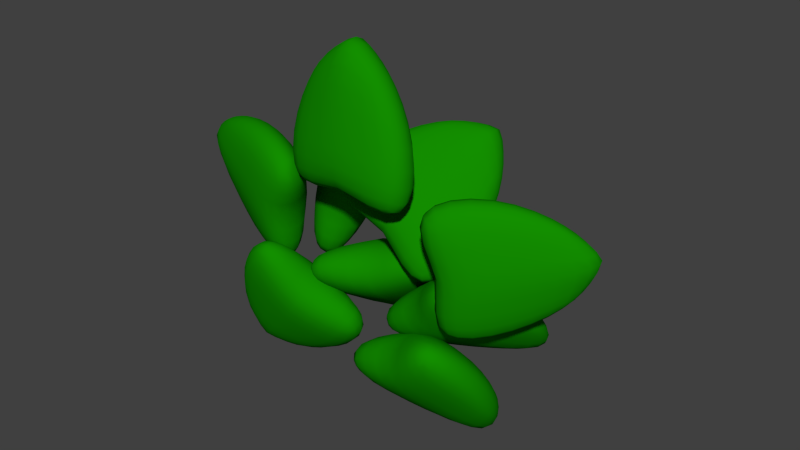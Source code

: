 # Source: tree1.blend  (saved by Blender 2.75.0; exported with 4.5.12 LTS)
import bpy
from mathutils import Matrix  # noqa: F401  (used for matrix-valued properties, if any)

bpy.ops.wm.read_factory_settings(use_empty=True)
scene = bpy.context.scene
scene.name = 'Scene'

# ---- collections
col_collection_1 = bpy.data.collections.new('Collection 1'); scene.collection.children.link(col_collection_1)

# ---- materials (node trees are filled in below, after node groups)
mat_greennew = bpy.data.materials.new('GreenNew')
mat_greennew.alpha_threshold = 0.0
mat_greennew.use_transparent_shadow = False
mat_greennew.diffuse_color = (0.006757, 0.2738, 0.0, 1.0)
mat_greennew.roughness = 0.5

# ---- material node trees

# ---- world
world_world = bpy.data.worlds.new('World'); scene.world = world_world
world_world.color = (0.05088, 0.05088, 0.05088)
world_world.use_sun_shadow = False
world_world.sun_shadow_jitter_overblur = 0.0
world_world.cycles.sampling_method = 'MANUAL'
world_world.cycles.sample_map_resolution = 256

# ---- meshes
me_cube_008 = bpy.data.meshes.new('Cube.008')
me_cube_008.from_pydata([(-4.449, -0.1807, -0.04009), (-8.12, 0.4829, -1.352), (1.288, 0.4375, -1.0), (-5.469, 0.7686, -1.795), (-4.562, 0.2857, 0.119), (-8.001, 0.7678, -1.213), (1.174, 0.9039, -0.8411), (-5.35, 1.053, -1.657), (-7.643, 0.6022, -1.787), (-2.236, 0.08643, -0.6944), (-7.576, 1.101, -1.575), (-2.401, 0.7668, -0.4622), (-7.398, 0.1006, -0.6359), (-1.661, 0.7188, -1.596), (-1.775, 1.185, -1.437), (-7.511, 0.567, -0.4768), (-4.944, 1.198, -0.8961), (-4.504, 0.3027, -1.152)], [], [(17, 13, 2, 9), (13, 14, 6, 2), (16, 15, 4, 11), (9, 2, 6, 11), (10, 7, 3, 8), (5, 10, 8, 1), (0, 9, 11, 4), (15, 12, 0, 4), (14, 16, 11, 6), (1, 8, 17, 12), (7, 10, 16, 14), (5, 1, 12, 15), (10, 5, 15, 16), (3, 7, 14, 13), (8, 3, 13, 17), (12, 17, 9, 0)])
me_cube_008.polygons.foreach_set('use_smooth', [True] * 16)
_k = {(8, 10): 0.49804, (9, 11): 0.49804, (10, 16): 0.49804, (8, 17): 0.49804, (11, 16): 0.49804, (9, 17): 0.49804}
me_cube_008.attributes.new('crease_edge', 'FLOAT', 'EDGE').data.foreach_set('value', [_k.get((min(e.vertices), max(e.vertices)), 0.0) for e in me_cube_008.edges])
me_cube_008.materials.append(mat_greennew)
me_cube_008.use_remesh_preserve_volume = False
me_cube_008.use_remesh_preserve_attributes = False
me_cube_008.use_mirror_vertex_groups = False
me_cube_008.update()
me_cube_005 = bpy.data.meshes.new('Cube.005')
me_cube_005.from_pydata([(-2.883, 0.102, -0.4783), (-2.008, 1.823, -1.294), (4.315, 0.7632, -0.1205), (1.319, 2.129, -1.129), (-3.636, 0.3632, -0.169), (-2.447, 1.939, -1.062), (3.562, 1.024, 0.1888), (0.8799, 2.244, -0.8965), (-0.3493, 2.175, -1.436), (0.7499, 0.5744, -0.4896), (-1.134, 2.41, -1.061), (-0.3484, 0.9554, -0.03838), (-3.483, 0.9749, -0.9944), (3.715, 1.636, -0.6366), (2.962, 1.897, -0.3273), (-4.236, 1.236, -0.6851), (-1.181, 1.799, -0.3445), (0.2889, 1.246, -0.8864)], [], [(17, 13, 2, 9), (13, 14, 6, 2), (16, 15, 4, 11), (9, 2, 6, 11), (10, 7, 3, 8), (5, 10, 8, 1), (0, 9, 11, 4), (15, 12, 0, 4), (14, 16, 11, 6), (1, 8, 17, 12), (7, 10, 16, 14), (5, 1, 12, 15), (10, 5, 15, 16), (3, 7, 14, 13), (8, 3, 13, 17), (12, 17, 9, 0)])
me_cube_005.polygons.foreach_set('use_smooth', [True] * 16)
_k = {(8, 10): 0.49804, (9, 11): 0.49804, (10, 16): 0.49804, (8, 17): 0.49804, (11, 16): 0.49804, (9, 17): 0.49804}
me_cube_005.attributes.new('crease_edge', 'FLOAT', 'EDGE').data.foreach_set('value', [_k.get((min(e.vertices), max(e.vertices)), 0.0) for e in me_cube_005.edges])
me_cube_005.materials.append(mat_greennew)
me_cube_005.use_remesh_preserve_volume = False
me_cube_005.use_remesh_preserve_attributes = False
me_cube_005.use_mirror_vertex_groups = False
me_cube_005.update()
me_cube_004 = bpy.data.meshes.new('Cube.004')
me_cube_004.from_pydata([(-1.312, 0.5182, 0.8593), (-5.909, 2.166, 0.8526), (-4.123, 0.6532, -0.608), (-7.209, 2.229, 0.1745), (0.2635, 0.8021, 0.7542), (-4.834, 2.344, 0.7948), (-2.548, 0.9371, -0.7131), (-6.133, 2.406, 0.1167), (-7.565, 2.403, 0.6027), (-3.581, 0.7312, 0.2005), (-5.767, 2.71, 0.4967), (-0.8656, 1.234, 0.007624), (-3.485, 1.43, 1.079), (-6.296, 1.565, -0.3886), (-4.721, 1.849, -0.4937), (-1.91, 1.714, 0.9736), (-2.537, 1.935, 0.1763), (-5.252, 1.432, 0.3692)], [], [(17, 13, 2, 9), (13, 14, 6, 2), (16, 15, 4, 11), (9, 2, 6, 11), (10, 7, 3, 8), (5, 10, 8, 1), (0, 9, 11, 4), (15, 12, 0, 4), (14, 16, 11, 6), (1, 8, 17, 12), (7, 10, 16, 14), (5, 1, 12, 15), (10, 5, 15, 16), (3, 7, 14, 13), (8, 3, 13, 17), (12, 17, 9, 0)])
me_cube_004.polygons.foreach_set('use_smooth', [True] * 16)
_k = {(8, 10): 0.49804, (9, 11): 0.49804, (10, 16): 0.49804, (8, 17): 0.49804, (11, 16): 0.49804, (9, 17): 0.49804}
me_cube_004.attributes.new('crease_edge', 'FLOAT', 'EDGE').data.foreach_set('value', [_k.get((min(e.vertices), max(e.vertices)), 0.0) for e in me_cube_004.edges])
me_cube_004.materials.append(mat_greennew)
me_cube_004.use_remesh_preserve_volume = False
me_cube_004.use_remesh_preserve_attributes = False
me_cube_004.use_mirror_vertex_groups = False
me_cube_004.update()
me_cube_003 = bpy.data.meshes.new('Cube.003')
me_cube_003.from_pydata([(0.8724, 0.4466, -0.9776), (6.446, 1.857, -1.207), (6.647, -0.005283, 0.02968), (9.115, 1.648, -0.7414), (0.01439, 0.7395, -0.6984), (6.104, 1.973, -1.096), (5.789, 0.2876, 0.3089), (8.773, 1.765, -0.6301), (8.652, 1.942, -1.122), (4.482, 0.3537, -0.6034), (7.916, 2.193, -0.8827), (3.231, 0.7809, -0.196), (3.147, 1.313, -1.261), (8.922, 0.8611, -0.2532), (8.064, 1.154, 0.02602), (2.289, 1.606, -0.9813), (4.596, 1.578, -0.2887), (6.231, 1.02, -0.8209)], [], [(17, 13, 2, 9), (13, 14, 6, 2), (16, 15, 4, 11), (9, 2, 6, 11), (10, 7, 3, 8), (5, 10, 8, 1), (0, 9, 11, 4), (15, 12, 0, 4), (14, 16, 11, 6), (1, 8, 17, 12), (7, 10, 16, 14), (5, 1, 12, 15), (10, 5, 15, 16), (3, 7, 14, 13), (8, 3, 13, 17), (12, 17, 9, 0)])
me_cube_003.polygons.foreach_set('use_smooth', [True] * 16)
_k = {(8, 10): 0.53725, (9, 11): 0.53725, (10, 16): 0.53725, (8, 17): 0.53725, (11, 16): 0.53725, (9, 17): 0.53725}
me_cube_003.attributes.new('crease_edge', 'FLOAT', 'EDGE').data.foreach_set('value', [_k.get((min(e.vertices), max(e.vertices)), 0.0) for e in me_cube_003.edges])
me_cube_003.materials.append(mat_greennew)
me_cube_003.use_remesh_preserve_volume = False
me_cube_003.use_remesh_preserve_attributes = False
me_cube_003.use_mirror_vertex_groups = False
me_cube_003.update()
me_cube_002 = bpy.data.meshes.new('Cube.002')
me_cube_002.from_pydata([(4.642, 0.3209, -0.2784), (6.306, 1.571, 0.9272), (-1.728, 0.2972, 0.644), (3.362, 1.56, 1.353), (3.872, 0.7098, -0.486), (5.842, 1.821, 0.7785), (-2.498, 0.6861, 0.4364), (2.898, 1.81, 1.205), (5.578, 1.687, 1.349), (2.075, 0.3841, 0.3555), (4.76, 2.115, 1.105), (0.6962, 1.068, 0.003533), (6.552, 1.032, 0.2632), (0.1824, 1.008, 1.186), (-0.5877, 1.397, 0.978), (5.782, 1.421, 0.05562), (2.165, 1.615, 0.42), (3.544, 0.9307, 0.772)], [], [(17, 13, 2, 9), (13, 14, 6, 2), (16, 15, 4, 11), (9, 2, 6, 11), (10, 7, 3, 8), (5, 10, 8, 1), (0, 9, 11, 4), (15, 12, 0, 4), (14, 16, 11, 6), (1, 8, 17, 12), (7, 10, 16, 14), (5, 1, 12, 15), (10, 5, 15, 16), (3, 7, 14, 13), (8, 3, 13, 17), (12, 17, 9, 0)])
me_cube_002.polygons.foreach_set('use_smooth', [True] * 16)
_k = {(8, 10): 0.49804, (9, 11): 0.49804, (10, 16): 0.49804, (8, 17): 0.49804, (11, 16): 0.49804, (9, 17): 0.49804}
me_cube_002.attributes.new('crease_edge', 'FLOAT', 'EDGE').data.foreach_set('value', [_k.get((min(e.vertices), max(e.vertices)), 0.0) for e in me_cube_002.edges])
me_cube_002.materials.append(mat_greennew)
me_cube_002.use_remesh_preserve_volume = False
me_cube_002.use_remesh_preserve_attributes = False
me_cube_002.use_mirror_vertex_groups = False
me_cube_002.update()
me_cube_000 = bpy.data.meshes.new('Cube.000')
me_cube_000.from_pydata([(-0.8299, 0.1787, -1.326), (4.401, 1.331, -2.108), (6.056, -0.1256, -0.6058), (7.584, 1.19, -1.775), (-1.215, 0.5649, -1.076), (4.072, 1.581, -1.946), (5.671, 0.2606, -0.3563), (7.255, 1.44, -1.613), (6.648, 1.379, -2.162), (3.143, 0.09918, -1.151), (6.142, 1.806, -1.886), (2.534, 0.7763, -0.7133), (1.082, 0.8767, -1.878), (7.968, 0.5724, -1.158), (7.582, 0.9586, -0.9081), (0.6961, 1.263, -1.628), (4.004, 1.313, -1.138), (4.613, 0.6359, -1.575)], [], [(17, 13, 2, 9), (13, 14, 6, 2), (16, 15, 4, 11), (9, 2, 6, 11), (10, 7, 3, 8), (5, 10, 8, 1), (0, 9, 11, 4), (15, 12, 0, 4), (14, 16, 11, 6), (1, 8, 17, 12), (7, 10, 16, 14), (5, 1, 12, 15), (10, 5, 15, 16), (3, 7, 14, 13), (8, 3, 13, 17), (12, 17, 9, 0)])
me_cube_000.polygons.foreach_set('use_smooth', [True] * 16)
_k = {(8, 10): 0.49804, (9, 11): 0.49804, (10, 16): 0.49804, (8, 17): 0.49804, (11, 16): 0.49804, (9, 17): 0.49804}
me_cube_000.attributes.new('crease_edge', 'FLOAT', 'EDGE').data.foreach_set('value', [_k.get((min(e.vertices), max(e.vertices)), 0.0) for e in me_cube_000.edges])
me_cube_000.materials.append(mat_greennew)
me_cube_000.use_remesh_preserve_volume = False
me_cube_000.use_remesh_preserve_attributes = False
me_cube_000.use_mirror_vertex_groups = False
me_cube_000.update()
me_cube_006 = bpy.data.meshes.new('Cube.006')
me_cube_006.from_pydata([(4.439, 0.04718, 0.4783), (2.513, 0.274, 2.013), (-3.414, 0.1077, 0.5115), (-1.116, 0.3019, 2.028), (4.494, 0.553, 0.4347), (2.617, 0.6041, 1.977), (-3.358, 0.6135, 0.4679), (-1.012, 0.632, 1.992), (0.7164, 0.2072, 2.286), (0.5241, -0.01112, 0.7043), (0.8467, 0.7694, 2.23), (0.564, 0.8736, 0.6343), (4.544, 0.1663, 1.341), (-3.309, 0.2267, 1.374), (-3.253, 0.7326, 1.331), (4.599, 0.6721, 1.298), (0.6447, 0.9651, 1.298), (0.6048, 0.08044, 1.368)], [], [(17, 13, 2, 9), (13, 14, 6, 2), (16, 15, 4, 11), (9, 2, 6, 11), (10, 7, 3, 8), (5, 10, 8, 1), (0, 9, 11, 4), (15, 12, 0, 4), (14, 16, 11, 6), (1, 8, 17, 12), (7, 10, 16, 14), (5, 1, 12, 15), (10, 5, 15, 16), (3, 7, 14, 13), (8, 3, 13, 17), (12, 17, 9, 0)])
me_cube_006.polygons.foreach_set('use_smooth', [True] * 16)
_k = {(8, 10): 0.49804, (9, 11): 0.49804, (10, 16): 0.49804, (8, 17): 0.49804, (11, 16): 0.49804, (9, 17): 0.49804}
me_cube_006.attributes.new('crease_edge', 'FLOAT', 'EDGE').data.foreach_set('value', [_k.get((min(e.vertices), max(e.vertices)), 0.0) for e in me_cube_006.edges])
me_cube_006.materials.append(mat_greennew)
me_cube_006.use_remesh_preserve_volume = False
me_cube_006.use_remesh_preserve_attributes = False
me_cube_006.use_mirror_vertex_groups = False
me_cube_006.update()
me_cube_007 = bpy.data.meshes.new('Cube.007')
me_cube_007.from_pydata([(6.081, 0.1081, -0.654), (11.85, 1.203, 0.02036), (5.217, -0.1553, 0.898), (11.45, 1.081, 0.7376), (4.858, 0.5104, -0.639), (11.36, 1.363, 0.02633), (3.994, 0.247, 0.913), (10.96, 1.242, 0.7436), (12.93, 1.246, 0.4187), (6.713, 0.03646, 0.1522), (11.88, 1.59, 0.4315), (4.929, 0.6233, 0.174), (9.474, 0.7676, -0.5087), (8.609, 0.5042, 1.043), (7.386, 0.9065, 1.058), (8.25, 1.17, -0.4937), (6.991, 1.31, 0.2925), (9.322, 0.5436, 0.2639)], [], [(17, 13, 2, 9), (13, 14, 6, 2), (16, 15, 4, 11), (9, 2, 6, 11), (10, 7, 3, 8), (5, 10, 8, 1), (0, 9, 11, 4), (15, 12, 0, 4), (14, 16, 11, 6), (1, 8, 17, 12), (7, 10, 16, 14), (5, 1, 12, 15), (10, 5, 15, 16), (3, 7, 14, 13), (8, 3, 13, 17), (12, 17, 9, 0)])
me_cube_007.polygons.foreach_set('use_smooth', [True] * 16)
_k = {(8, 10): 0.53725, (9, 11): 0.53725, (10, 16): 0.53725, (8, 17): 0.53725, (11, 16): 0.53725, (9, 17): 0.53725}
me_cube_007.attributes.new('crease_edge', 'FLOAT', 'EDGE').data.foreach_set('value', [_k.get((min(e.vertices), max(e.vertices)), 0.0) for e in me_cube_007.edges])
me_cube_007.materials.append(mat_greennew)
me_cube_007.use_remesh_preserve_volume = False
me_cube_007.use_remesh_preserve_attributes = False
me_cube_007.use_mirror_vertex_groups = False
me_cube_007.update()
me_cube_013 = bpy.data.meshes.new('Cube.013')
me_cube_013.from_pydata([(-2.152, -0.0811, 0.761), (-9.564, 0.6221, 0.9028), (-4.449, 0.3569, -0.7056), (-10.63, 0.8246, 0.225), (-1.44, 0.3914, 0.8037), (-8.867, 0.9076, 0.9094), (-3.737, 0.8294, -0.6629), (-9.928, 1.11, 0.2317), (-11.4, 0.7131, 0.6441), (-4.352, 0.106, 0.08801), (-10.37, 1.215, 0.6703), (-3.313, 0.7954, 0.1503), (-5.995, 0.2501, 1.064), (-8.292, 0.688, -0.4023), (-7.579, 1.161, -0.3596), (-5.282, 0.7226, 1.107), (-6.249, 1.272, 0.4263), (-7.307, 0.3606, 0.3212)], [], [(17, 13, 2, 9), (13, 14, 6, 2), (16, 15, 4, 11), (9, 2, 6, 11), (10, 7, 3, 8), (5, 10, 8, 1), (0, 9, 11, 4), (15, 12, 0, 4), (14, 16, 11, 6), (1, 8, 17, 12), (7, 10, 16, 14), (5, 1, 12, 15), (10, 5, 15, 16), (3, 7, 14, 13), (8, 3, 13, 17), (12, 17, 9, 0)])
me_cube_013.polygons.foreach_set('use_smooth', [True] * 16)
_k = {(8, 10): 0.49804, (9, 11): 0.49804, (10, 16): 0.49804, (8, 17): 0.49804, (11, 16): 0.49804, (9, 17): 0.49804}
me_cube_013.attributes.new('crease_edge', 'FLOAT', 'EDGE').data.foreach_set('value', [_k.get((min(e.vertices), max(e.vertices)), 0.0) for e in me_cube_013.edges])
me_cube_013.materials.append(mat_greennew)
me_cube_013.use_remesh_preserve_volume = False
me_cube_013.use_remesh_preserve_attributes = False
me_cube_013.use_mirror_vertex_groups = False
me_cube_013.update()

# ---- objects
ob_cube_007 = bpy.data.objects.new('Cube.007', me_cube_008)
ob_cube_004 = bpy.data.objects.new('Cube.004', me_cube_005)
ob_cube_003 = bpy.data.objects.new('Cube.003', me_cube_004)
ob_cube_002 = bpy.data.objects.new('Cube.002', me_cube_003)
ob_cube_001 = bpy.data.objects.new('Cube.001', me_cube_002)
ob_cube_000 = bpy.data.objects.new('Cube.000', me_cube_000)
ob_cube_005 = bpy.data.objects.new('Cube.005', me_cube_006)
ob_cube_006 = bpy.data.objects.new('Cube.006', me_cube_007)
ob_cube_012 = bpy.data.objects.new('Cube.012', me_cube_013)

# ---- transforms, parenting, visibility, modifiers, constraints
ob_cube_007.location = (0.0, 0.0, 0.0)
ob_cube_007.scale = (0.09839, 0.3866, 0.4908)
ob_cube_007.lineart.crease_threshold = 0.0
_m = ob_cube_007.modifiers.new('Subsurf', 'SUBSURF')
_m.uv_smooth = 'PRESERVE_CORNERS'
_m.quality = 2
_m.show_only_control_edges = False
ob_cube_004.location = (0.0, 0.0, 0.0)
ob_cube_004.scale = (0.09839, 0.3866, 0.4908)
ob_cube_004.lineart.crease_threshold = 0.0
_m = ob_cube_004.modifiers.new('Subsurf', 'SUBSURF')
_m.uv_smooth = 'PRESERVE_CORNERS'
_m.quality = 2
_m.show_only_control_edges = False
ob_cube_003.location = (0.0, 0.0, 0.0)
ob_cube_003.scale = (0.09839, 0.3866, 0.4908)
ob_cube_003.lineart.crease_threshold = 0.0
_m = ob_cube_003.modifiers.new('Subsurf', 'SUBSURF')
_m.uv_smooth = 'PRESERVE_CORNERS'
_m.quality = 2
_m.show_only_control_edges = False
ob_cube_002.location = (0.0, 0.0, 0.0)
ob_cube_002.scale = (0.09839, 0.3866, 0.4908)
ob_cube_002.lineart.crease_threshold = 0.0
_m = ob_cube_002.modifiers.new('Subsurf', 'SUBSURF')
_m.uv_smooth = 'PRESERVE_CORNERS'
_m.quality = 2
_m.show_only_control_edges = False
ob_cube_001.location = (0.0, 0.0, 0.0)
ob_cube_001.scale = (0.09839, 0.3866, 0.4908)
ob_cube_001.lineart.crease_threshold = 0.0
_m = ob_cube_001.modifiers.new('Subsurf', 'SUBSURF')
_m.uv_smooth = 'PRESERVE_CORNERS'
_m.quality = 2
_m.show_only_control_edges = False
ob_cube_000.location = (0.0, 0.0, 0.0)
ob_cube_000.scale = (0.09839, 0.3866, 0.4908)
ob_cube_000.lineart.crease_threshold = 0.0
_m = ob_cube_000.modifiers.new('Subsurf', 'SUBSURF')
_m.uv_smooth = 'PRESERVE_CORNERS'
_m.quality = 2
_m.show_only_control_edges = False
ob_cube_005.location = (0.0, 0.0, 0.0)
ob_cube_005.scale = (0.09839, 0.3866, 0.4908)
ob_cube_005.lineart.crease_threshold = 0.0
_m = ob_cube_005.modifiers.new('Subsurf', 'SUBSURF')
_m.uv_smooth = 'PRESERVE_CORNERS'
_m.quality = 2
_m.show_only_control_edges = False
ob_cube_006.location = (0.0, 0.0, 0.0)
ob_cube_006.scale = (0.09839, 0.3866, 0.4908)
ob_cube_006.lineart.crease_threshold = 0.0
_m = ob_cube_006.modifiers.new('Subsurf', 'SUBSURF')
_m.uv_smooth = 'PRESERVE_CORNERS'
_m.quality = 2
_m.show_only_control_edges = False
ob_cube_012.location = (0.0, 0.0, 0.0)
ob_cube_012.scale = (0.09839, 0.3866, 0.4908)
ob_cube_012.lineart.crease_threshold = 0.0
_m = ob_cube_012.modifiers.new('Subsurf', 'SUBSURF')
_m.uv_smooth = 'PRESERVE_CORNERS'
_m.quality = 2
_m.show_only_control_edges = False

# ---- collection membership
col_collection_1.objects.link(ob_cube_007)
col_collection_1.objects.link(ob_cube_004)
col_collection_1.objects.link(ob_cube_003)
col_collection_1.objects.link(ob_cube_002)
col_collection_1.objects.link(ob_cube_001)
col_collection_1.objects.link(ob_cube_000)
col_collection_1.objects.link(ob_cube_005)
col_collection_1.objects.link(ob_cube_006)
col_collection_1.objects.link(ob_cube_012)

# ---- scene / render settings (as saved in the file)
scene.frame_start = 1; scene.frame_end = 250; scene.frame_set(1)
scene.render.engine = 'BLENDER_EEVEE_NEXT'
scene.render.resolution_percentage = 50
scene.render.dither_intensity = 0.0
scene.cycles.use_denoising = False
scene.cycles.samples = 10
scene.cycles.sampling_pattern = 'TABULATED_SOBOL'
scene.cycles.light_sampling_threshold = 0.0
scene.cycles.use_adaptive_sampling = False
scene.cycles.use_light_tree = False
scene.cycles.blur_glossy = 0.0
scene.cycles.pixel_filter_type = 'GAUSSIAN'
scene.cycles.sample_clamp_indirect = 0.0
scene.view_settings.view_transform = 'Standard'
bpy.context.view_layer.update()

# ---- added for rendering (the .blend has no active camera and no usable light): camera, sun
cam_auto = bpy.data.cameras.new('AutoCamera')
cam_auto.lens = 50.0
cam_auto.sensor_width = 36.0
cam_auto.clip_end = 1000.0
ob_auto_camera = bpy.data.objects.new('AutoCamera', cam_auto)
scene.collection.objects.link(ob_auto_camera)
ob_auto_camera.location = (3.24659, -3.31626, 2.56723)
ob_auto_camera.rotation_euler = (1.09748, -7.21219e-08, 0.694738)
scene.camera = ob_auto_camera
light_auto_sun = bpy.data.lights.new('AutoSun', 'SUN')
light_auto_sun.energy = 3.0
light_auto_sun.angle = 0.0523599
ob_auto_sun = bpy.data.objects.new('AutoSun', light_auto_sun)
scene.collection.objects.link(ob_auto_sun)
ob_auto_sun.rotation_euler = (0.872665, 0.174533, 0.523599)
bpy.context.view_layer.update()
